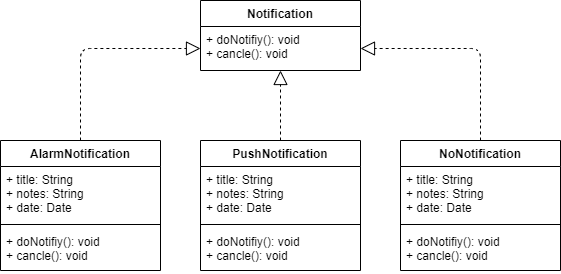

The diagram above was exported from draw.io. Its source (the exported page's mxGraphModel, read from the mxfile embedded in the PNG):
<mxGraphModel dx="780" dy="1144" grid="1" gridSize="10" guides="1" tooltips="1" connect="1" arrows="1" fold="1" page="1" pageScale="1" pageWidth="827" pageHeight="1169" math="0" shadow="0">
  <root>
    <mxCell id="0" />
    <mxCell id="1" parent="0" />
    <mxCell id="BPMnx9EVWaeBV479g3vM-1" value="Notification" style="swimlane;fontStyle=1;align=center;verticalAlign=top;childLayout=stackLayout;horizontal=1;startSize=26;horizontalStack=0;resizeParent=1;resizeParentMax=0;resizeLast=0;collapsible=1;marginBottom=0;" vertex="1" parent="1">
      <mxGeometry x="320" y="140" width="160" height="70" as="geometry" />
    </mxCell>
    <mxCell id="BPMnx9EVWaeBV479g3vM-4" value="+ doNotifiy(): void&#10;+ cancle(): void" style="text;strokeColor=none;fillColor=none;align=left;verticalAlign=top;spacingLeft=4;spacingRight=4;overflow=hidden;rotatable=0;points=[[0,0.5],[1,0.5]];portConstraint=eastwest;" vertex="1" parent="BPMnx9EVWaeBV479g3vM-1">
      <mxGeometry y="26" width="160" height="44" as="geometry" />
    </mxCell>
    <mxCell id="BPMnx9EVWaeBV479g3vM-6" value="AlarmNotification" style="swimlane;fontStyle=1;align=center;verticalAlign=top;childLayout=stackLayout;horizontal=1;startSize=26;horizontalStack=0;resizeParent=1;resizeParentMax=0;resizeLast=0;collapsible=1;marginBottom=0;" vertex="1" parent="1">
      <mxGeometry x="120" y="280" width="160" height="130" as="geometry" />
    </mxCell>
    <mxCell id="BPMnx9EVWaeBV479g3vM-7" value="+ title: String&#10;+ notes: String&#10;+ date: Date" style="text;strokeColor=none;fillColor=none;align=left;verticalAlign=top;spacingLeft=4;spacingRight=4;overflow=hidden;rotatable=0;points=[[0,0.5],[1,0.5]];portConstraint=eastwest;" vertex="1" parent="BPMnx9EVWaeBV479g3vM-6">
      <mxGeometry y="26" width="160" height="54" as="geometry" />
    </mxCell>
    <mxCell id="BPMnx9EVWaeBV479g3vM-8" value="" style="line;strokeWidth=1;fillColor=none;align=left;verticalAlign=middle;spacingTop=-1;spacingLeft=3;spacingRight=3;rotatable=0;labelPosition=right;points=[];portConstraint=eastwest;" vertex="1" parent="BPMnx9EVWaeBV479g3vM-6">
      <mxGeometry y="80" width="160" height="8" as="geometry" />
    </mxCell>
    <mxCell id="BPMnx9EVWaeBV479g3vM-9" value="+ doNotifiy(): void&#10;+ cancle(): void" style="text;strokeColor=none;fillColor=none;align=left;verticalAlign=top;spacingLeft=4;spacingRight=4;overflow=hidden;rotatable=0;points=[[0,0.5],[1,0.5]];portConstraint=eastwest;" vertex="1" parent="BPMnx9EVWaeBV479g3vM-6">
      <mxGeometry y="88" width="160" height="42" as="geometry" />
    </mxCell>
    <mxCell id="BPMnx9EVWaeBV479g3vM-10" value="PushNotification" style="swimlane;fontStyle=1;align=center;verticalAlign=top;childLayout=stackLayout;horizontal=1;startSize=26;horizontalStack=0;resizeParent=1;resizeParentMax=0;resizeLast=0;collapsible=1;marginBottom=0;" vertex="1" parent="1">
      <mxGeometry x="320" y="280" width="160" height="130" as="geometry" />
    </mxCell>
    <mxCell id="BPMnx9EVWaeBV479g3vM-11" value="+ title: String&#10;+ notes: String&#10;+ date: Date" style="text;strokeColor=none;fillColor=none;align=left;verticalAlign=top;spacingLeft=4;spacingRight=4;overflow=hidden;rotatable=0;points=[[0,0.5],[1,0.5]];portConstraint=eastwest;" vertex="1" parent="BPMnx9EVWaeBV479g3vM-10">
      <mxGeometry y="26" width="160" height="54" as="geometry" />
    </mxCell>
    <mxCell id="BPMnx9EVWaeBV479g3vM-12" value="" style="line;strokeWidth=1;fillColor=none;align=left;verticalAlign=middle;spacingTop=-1;spacingLeft=3;spacingRight=3;rotatable=0;labelPosition=right;points=[];portConstraint=eastwest;" vertex="1" parent="BPMnx9EVWaeBV479g3vM-10">
      <mxGeometry y="80" width="160" height="8" as="geometry" />
    </mxCell>
    <mxCell id="BPMnx9EVWaeBV479g3vM-13" value="+ doNotifiy(): void&#10;+ cancle(): void" style="text;strokeColor=none;fillColor=none;align=left;verticalAlign=top;spacingLeft=4;spacingRight=4;overflow=hidden;rotatable=0;points=[[0,0.5],[1,0.5]];portConstraint=eastwest;" vertex="1" parent="BPMnx9EVWaeBV479g3vM-10">
      <mxGeometry y="88" width="160" height="42" as="geometry" />
    </mxCell>
    <mxCell id="BPMnx9EVWaeBV479g3vM-14" value="NoNotification" style="swimlane;fontStyle=1;align=center;verticalAlign=top;childLayout=stackLayout;horizontal=1;startSize=26;horizontalStack=0;resizeParent=1;resizeParentMax=0;resizeLast=0;collapsible=1;marginBottom=0;" vertex="1" parent="1">
      <mxGeometry x="520" y="280" width="160" height="130" as="geometry" />
    </mxCell>
    <mxCell id="BPMnx9EVWaeBV479g3vM-15" value="+ title: String&#10;+ notes: String&#10;+ date: Date" style="text;strokeColor=none;fillColor=none;align=left;verticalAlign=top;spacingLeft=4;spacingRight=4;overflow=hidden;rotatable=0;points=[[0,0.5],[1,0.5]];portConstraint=eastwest;" vertex="1" parent="BPMnx9EVWaeBV479g3vM-14">
      <mxGeometry y="26" width="160" height="54" as="geometry" />
    </mxCell>
    <mxCell id="BPMnx9EVWaeBV479g3vM-16" value="" style="line;strokeWidth=1;fillColor=none;align=left;verticalAlign=middle;spacingTop=-1;spacingLeft=3;spacingRight=3;rotatable=0;labelPosition=right;points=[];portConstraint=eastwest;" vertex="1" parent="BPMnx9EVWaeBV479g3vM-14">
      <mxGeometry y="80" width="160" height="8" as="geometry" />
    </mxCell>
    <mxCell id="BPMnx9EVWaeBV479g3vM-17" value="+ doNotifiy(): void&#10;+ cancle(): void" style="text;strokeColor=none;fillColor=none;align=left;verticalAlign=top;spacingLeft=4;spacingRight=4;overflow=hidden;rotatable=0;points=[[0,0.5],[1,0.5]];portConstraint=eastwest;" vertex="1" parent="BPMnx9EVWaeBV479g3vM-14">
      <mxGeometry y="88" width="160" height="42" as="geometry" />
    </mxCell>
    <mxCell id="BPMnx9EVWaeBV479g3vM-25" value="" style="endArrow=block;dashed=1;endFill=0;endSize=12;html=1;exitX=0.5;exitY=0;exitDx=0;exitDy=0;entryX=0;entryY=0.5;entryDx=0;entryDy=0;edgeStyle=orthogonalEdgeStyle;" edge="1" parent="1" source="BPMnx9EVWaeBV479g3vM-6" target="BPMnx9EVWaeBV479g3vM-4">
      <mxGeometry width="160" relative="1" as="geometry">
        <mxPoint x="320" y="180" as="sourcePoint" />
        <mxPoint x="480" y="180" as="targetPoint" />
      </mxGeometry>
    </mxCell>
    <mxCell id="BPMnx9EVWaeBV479g3vM-26" value="" style="endArrow=block;dashed=1;endFill=0;endSize=12;html=1;exitX=0.5;exitY=0;exitDx=0;exitDy=0;" edge="1" parent="1" source="BPMnx9EVWaeBV479g3vM-10" target="BPMnx9EVWaeBV479g3vM-4">
      <mxGeometry width="160" relative="1" as="geometry">
        <mxPoint x="320" y="180" as="sourcePoint" />
        <mxPoint x="480" y="180" as="targetPoint" />
      </mxGeometry>
    </mxCell>
    <mxCell id="BPMnx9EVWaeBV479g3vM-27" value="" style="endArrow=block;dashed=1;endFill=0;endSize=12;html=1;exitX=0.5;exitY=0;exitDx=0;exitDy=0;entryX=1;entryY=0.5;entryDx=0;entryDy=0;edgeStyle=orthogonalEdgeStyle;" edge="1" parent="1" source="BPMnx9EVWaeBV479g3vM-14" target="BPMnx9EVWaeBV479g3vM-4">
      <mxGeometry width="160" relative="1" as="geometry">
        <mxPoint x="320" y="180" as="sourcePoint" />
        <mxPoint x="480" y="180" as="targetPoint" />
      </mxGeometry>
    </mxCell>
  </root>
</mxGraphModel>